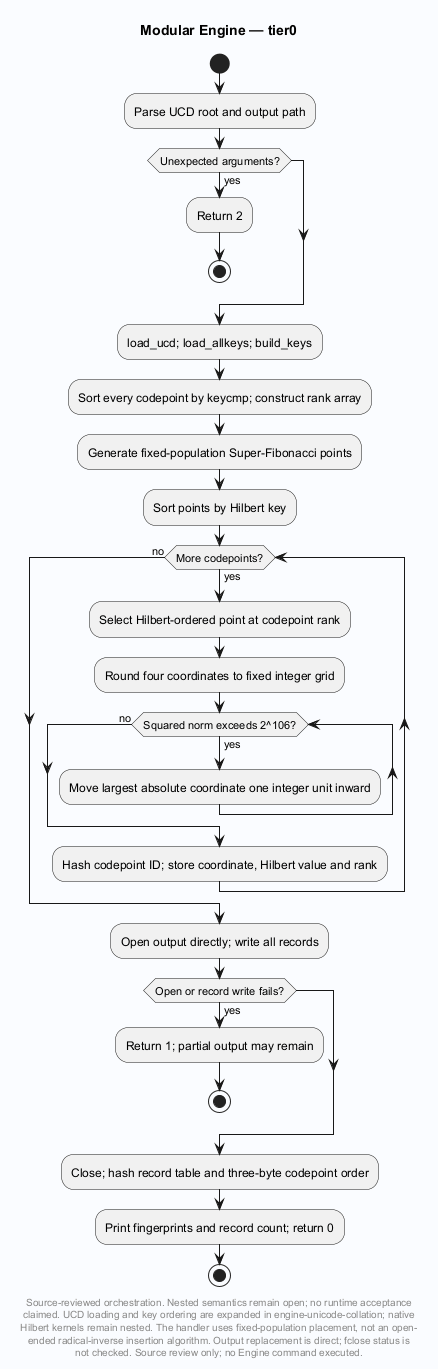

The diagram above was rendered by PlantUML. Its source (embedded in the PNG):
@startuml
' Evidence: Laplace-Engine/src/tier0.c SHA256 46b4ac6572697558b4f4314783aa7264033ddd0d018973a8f0dafad3fd426d4b
skinparam backgroundColor #FAFCFF
skinparam shadowing false
skinparam defaultFontName SansSerif
title Modular Engine — tier0
start

:Parse UCD root and output path;
if (Unexpected arguments?) then (yes)
 :Return 2;
 stop
endif
:load_ucd; load_allkeys; build_keys;
:Sort every codepoint by keycmp; construct rank array;
:Generate fixed-population Super-Fibonacci points;
:Sort points by Hilbert key;
while (More codepoints?) is (yes)
 :Select Hilbert-ordered point at codepoint rank;
 :Round four coordinates to fixed integer grid;
 while (Squared norm exceeds 2^106?) is (yes)
  :Move largest absolute coordinate one integer unit inward;
 endwhile (no)
 :Hash codepoint ID; store coordinate, Hilbert value and rank;
endwhile (no)
:Open output directly; write all records;
if (Open or record write fails?) then (yes)
 :Return 1; partial output may remain;
 stop
endif
:Close; hash record table and three-byte codepoint order;
:Print fingerprints and record count; return 0;
stop
footer
Source-reviewed orchestration. Nested semantics remain open; no runtime acceptance
claimed. UCD loading and key ordering are expanded in engine-unicode-collation; native
Hilbert kernels remain nested. The handler uses fixed-population placement, not an open-
ended radical-inverse insertion algorithm. Output replacement is direct; fclose status is
not checked. Source review only; no Engine command executed.
end footer

@enduml